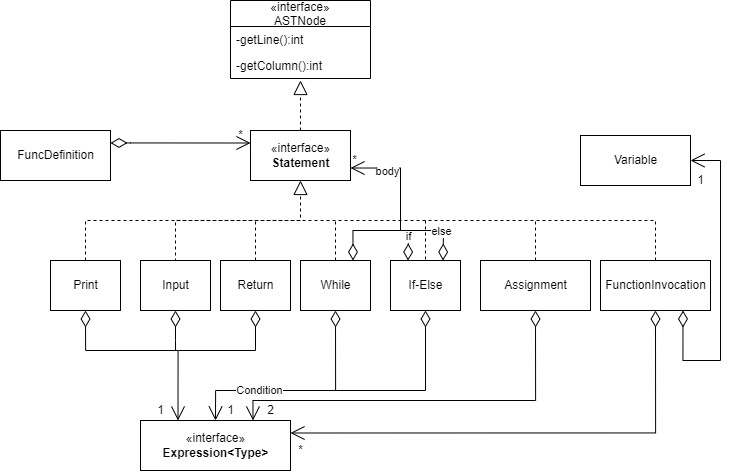

The diagram above was exported from draw.io. Its source (the exported page's mxGraphModel, read from the mxfile embedded in the PNG):
<mxGraphModel dx="1480" dy="2180" grid="1" gridSize="10" guides="1" tooltips="1" connect="1" arrows="1" fold="1" page="1" pageScale="1" pageWidth="827" pageHeight="1169" math="0" shadow="0">
  <root>
    <mxCell id="0" />
    <mxCell id="1" parent="0" />
    <mxCell id="TkAfwVdGsT7J8YaqJi54-3" value="FuncDefinition" style="html=1;" vertex="1" parent="1">
      <mxGeometry x="70" y="180" width="110" height="50" as="geometry" />
    </mxCell>
    <mxCell id="TkAfwVdGsT7J8YaqJi54-9" value="«interface»&lt;br&gt;&lt;b&gt;Statement&lt;/b&gt;" style="html=1;" vertex="1" parent="1">
      <mxGeometry x="320" y="180" width="100" height="50" as="geometry" />
    </mxCell>
    <mxCell id="TkAfwVdGsT7J8YaqJi54-12" value="«interface»&lt;br&gt;&lt;b&gt;Expression&amp;lt;Type&amp;gt;&lt;/b&gt;" style="html=1;" vertex="1" parent="1">
      <mxGeometry x="210" y="470" width="150" height="50" as="geometry" />
    </mxCell>
    <mxCell id="TkAfwVdGsT7J8YaqJi54-13" value="Assignment" style="html=1;" vertex="1" parent="1">
      <mxGeometry x="550" y="310" width="110" height="50" as="geometry" />
    </mxCell>
    <mxCell id="TkAfwVdGsT7J8YaqJi54-14" value="If-Else" style="html=1;" vertex="1" parent="1">
      <mxGeometry x="460" y="310" width="70" height="50" as="geometry" />
    </mxCell>
    <mxCell id="TkAfwVdGsT7J8YaqJi54-15" value="While" style="html=1;" vertex="1" parent="1">
      <mxGeometry x="370" y="310" width="70" height="50" as="geometry" />
    </mxCell>
    <mxCell id="TkAfwVdGsT7J8YaqJi54-16" value="" style="endArrow=block;dashed=1;endFill=0;endSize=12;html=1;rounded=0;entryX=0.5;entryY=1.077;entryDx=0;entryDy=0;exitX=0.5;exitY=0;exitDx=0;exitDy=0;entryPerimeter=0;" edge="1" parent="1" source="TkAfwVdGsT7J8YaqJi54-9" target="TkAfwVdGsT7J8YaqJi54-107">
      <mxGeometry width="160" relative="1" as="geometry">
        <mxPoint x="210" y="170" as="sourcePoint" />
        <mxPoint x="370" y="50" as="targetPoint" />
      </mxGeometry>
    </mxCell>
    <mxCell id="TkAfwVdGsT7J8YaqJi54-18" value="Return" style="html=1;" vertex="1" parent="1">
      <mxGeometry x="290" y="310" width="70" height="50" as="geometry" />
    </mxCell>
    <mxCell id="TkAfwVdGsT7J8YaqJi54-23" value="Print" style="html=1;" vertex="1" parent="1">
      <mxGeometry x="120" y="310" width="70" height="50" as="geometry" />
    </mxCell>
    <mxCell id="TkAfwVdGsT7J8YaqJi54-24" value="Input" style="html=1;" vertex="1" parent="1">
      <mxGeometry x="210" y="310" width="70" height="50" as="geometry" />
    </mxCell>
    <mxCell id="TkAfwVdGsT7J8YaqJi54-26" value="" style="endArrow=block;dashed=1;endFill=0;endSize=12;html=1;rounded=0;entryX=0.5;entryY=1;entryDx=0;entryDy=0;exitX=0.5;exitY=0;exitDx=0;exitDy=0;" edge="1" parent="1" source="TkAfwVdGsT7J8YaqJi54-23" target="TkAfwVdGsT7J8YaqJi54-9">
      <mxGeometry width="160" relative="1" as="geometry">
        <mxPoint x="380" y="190" as="sourcePoint" />
        <mxPoint x="380" y="60" as="targetPoint" />
        <Array as="points">
          <mxPoint x="155" y="270" />
          <mxPoint x="370" y="270" />
        </Array>
      </mxGeometry>
    </mxCell>
    <mxCell id="TkAfwVdGsT7J8YaqJi54-27" value="" style="endArrow=none;dashed=1;html=1;rounded=0;exitX=0.5;exitY=0;exitDx=0;exitDy=0;entryX=0.5;entryY=0;entryDx=0;entryDy=0;" edge="1" parent="1" source="TkAfwVdGsT7J8YaqJi54-35" target="TkAfwVdGsT7J8YaqJi54-24">
      <mxGeometry width="50" height="50" relative="1" as="geometry">
        <mxPoint x="725" y="310" as="sourcePoint" />
        <mxPoint x="190" y="330" as="targetPoint" />
        <Array as="points">
          <mxPoint x="725" y="310" />
          <mxPoint x="725" y="270" />
          <mxPoint x="245" y="270" />
        </Array>
      </mxGeometry>
    </mxCell>
    <mxCell id="TkAfwVdGsT7J8YaqJi54-28" value="" style="endArrow=none;dashed=1;html=1;rounded=0;exitX=0.5;exitY=0;exitDx=0;exitDy=0;" edge="1" parent="1" source="TkAfwVdGsT7J8YaqJi54-18">
      <mxGeometry width="50" height="50" relative="1" as="geometry">
        <mxPoint x="140" y="380" as="sourcePoint" />
        <mxPoint x="325" y="270" as="targetPoint" />
      </mxGeometry>
    </mxCell>
    <mxCell id="TkAfwVdGsT7J8YaqJi54-29" value="" style="endArrow=none;dashed=1;html=1;rounded=0;entryX=0.5;entryY=0;entryDx=0;entryDy=0;" edge="1" parent="1" target="TkAfwVdGsT7J8YaqJi54-14">
      <mxGeometry width="50" height="50" relative="1" as="geometry">
        <mxPoint x="495" y="270" as="sourcePoint" />
        <mxPoint x="335" y="280" as="targetPoint" />
      </mxGeometry>
    </mxCell>
    <mxCell id="TkAfwVdGsT7J8YaqJi54-30" value="" style="endArrow=none;dashed=1;html=1;rounded=0;exitX=0.5;exitY=0;exitDx=0;exitDy=0;" edge="1" parent="1" source="TkAfwVdGsT7J8YaqJi54-13">
      <mxGeometry width="50" height="50" relative="1" as="geometry">
        <mxPoint x="345" y="330" as="sourcePoint" />
        <mxPoint x="605" y="270" as="targetPoint" />
      </mxGeometry>
    </mxCell>
    <mxCell id="TkAfwVdGsT7J8YaqJi54-31" value="" style="endArrow=none;dashed=1;html=1;rounded=0;exitX=0.5;exitY=0;exitDx=0;exitDy=0;" edge="1" parent="1" source="TkAfwVdGsT7J8YaqJi54-15">
      <mxGeometry width="50" height="50" relative="1" as="geometry">
        <mxPoint x="355" y="340" as="sourcePoint" />
        <mxPoint x="405" y="270" as="targetPoint" />
      </mxGeometry>
    </mxCell>
    <mxCell id="TkAfwVdGsT7J8YaqJi54-35" value="FunctionInvocation" style="html=1;" vertex="1" parent="1">
      <mxGeometry x="670" y="310" width="110" height="50" as="geometry" />
    </mxCell>
    <mxCell id="TkAfwVdGsT7J8YaqJi54-44" value="" style="endArrow=open;html=1;endSize=12;startArrow=diamondThin;startSize=14;startFill=0;edgeStyle=orthogonalEdgeStyle;align=left;verticalAlign=bottom;rounded=0;exitX=0.5;exitY=1;exitDx=0;exitDy=0;entryX=0.25;entryY=0;entryDx=0;entryDy=0;" edge="1" parent="1" source="TkAfwVdGsT7J8YaqJi54-23" target="TkAfwVdGsT7J8YaqJi54-12">
      <mxGeometry x="-1" y="3" relative="1" as="geometry">
        <mxPoint x="210" y="450" as="sourcePoint" />
        <mxPoint x="370" y="450" as="targetPoint" />
        <Array as="points">
          <mxPoint x="155" y="400" />
          <mxPoint x="247" y="400" />
        </Array>
      </mxGeometry>
    </mxCell>
    <mxCell id="TkAfwVdGsT7J8YaqJi54-45" value="" style="endArrow=diamondThin;endFill=0;endSize=14;html=1;rounded=0;entryX=0.5;entryY=1;entryDx=0;entryDy=0;" edge="1" parent="1" target="TkAfwVdGsT7J8YaqJi54-24">
      <mxGeometry width="160" relative="1" as="geometry">
        <mxPoint x="170" y="400" as="sourcePoint" />
        <mxPoint x="370" y="450" as="targetPoint" />
        <Array as="points">
          <mxPoint x="245" y="400" />
          <mxPoint x="245" y="390" />
        </Array>
      </mxGeometry>
    </mxCell>
    <mxCell id="TkAfwVdGsT7J8YaqJi54-46" value="" style="endArrow=diamondThin;endFill=0;endSize=14;html=1;rounded=0;entryX=0.5;entryY=1;entryDx=0;entryDy=0;" edge="1" parent="1" target="TkAfwVdGsT7J8YaqJi54-18">
      <mxGeometry width="160" relative="1" as="geometry">
        <mxPoint x="248" y="400" as="sourcePoint" />
        <mxPoint x="322.5" y="365" as="targetPoint" />
        <Array as="points">
          <mxPoint x="325" y="400" />
        </Array>
      </mxGeometry>
    </mxCell>
    <mxCell id="TkAfwVdGsT7J8YaqJi54-47" value="" style="endArrow=open;html=1;endSize=12;startArrow=diamondThin;startSize=14;startFill=0;edgeStyle=orthogonalEdgeStyle;align=left;verticalAlign=bottom;rounded=0;exitX=0.5;exitY=1;exitDx=0;exitDy=0;entryX=0.5;entryY=0;entryDx=0;entryDy=0;" edge="1" parent="1" source="TkAfwVdGsT7J8YaqJi54-15" target="TkAfwVdGsT7J8YaqJi54-12">
      <mxGeometry x="-1" y="3" relative="1" as="geometry">
        <mxPoint x="165" y="370" as="sourcePoint" />
        <mxPoint x="257.5" y="480" as="targetPoint" />
        <Array as="points">
          <mxPoint x="405" y="440" />
          <mxPoint x="285" y="440" />
        </Array>
      </mxGeometry>
    </mxCell>
    <mxCell id="TkAfwVdGsT7J8YaqJi54-48" value="" style="endArrow=diamondThin;endFill=0;endSize=14;html=1;rounded=0;entryX=0.5;entryY=1;entryDx=0;entryDy=0;" edge="1" parent="1" target="TkAfwVdGsT7J8YaqJi54-14">
      <mxGeometry width="160" relative="1" as="geometry">
        <mxPoint x="310" y="440" as="sourcePoint" />
        <mxPoint x="335" y="370" as="targetPoint" />
        <Array as="points">
          <mxPoint x="495" y="440" />
        </Array>
      </mxGeometry>
    </mxCell>
    <mxCell id="TkAfwVdGsT7J8YaqJi54-49" value="Condition" style="edgeLabel;html=1;align=center;verticalAlign=middle;resizable=0;points=[];" vertex="1" connectable="0" parent="TkAfwVdGsT7J8YaqJi54-48">
      <mxGeometry x="-0.864" y="1" relative="1" as="geometry">
        <mxPoint as="offset" />
      </mxGeometry>
    </mxCell>
    <mxCell id="TkAfwVdGsT7J8YaqJi54-50" value="1" style="text;html=1;align=center;verticalAlign=middle;resizable=0;points=[];autosize=1;strokeColor=none;fillColor=none;" vertex="1" parent="1">
      <mxGeometry x="290" y="450" width="20" height="20" as="geometry" />
    </mxCell>
    <mxCell id="TkAfwVdGsT7J8YaqJi54-51" value="" style="endArrow=open;html=1;endSize=12;startArrow=diamondThin;startSize=14;startFill=0;edgeStyle=orthogonalEdgeStyle;align=left;verticalAlign=bottom;rounded=0;exitX=0.5;exitY=1;exitDx=0;exitDy=0;entryX=0.75;entryY=0;entryDx=0;entryDy=0;" edge="1" parent="1" source="TkAfwVdGsT7J8YaqJi54-13" target="TkAfwVdGsT7J8YaqJi54-12">
      <mxGeometry x="-1" y="3" relative="1" as="geometry">
        <mxPoint x="415" y="370" as="sourcePoint" />
        <mxPoint x="295" y="480" as="targetPoint" />
        <Array as="points">
          <mxPoint x="605" y="450" />
          <mxPoint x="323" y="450" />
        </Array>
      </mxGeometry>
    </mxCell>
    <mxCell id="TkAfwVdGsT7J8YaqJi54-52" value="1" style="text;html=1;align=center;verticalAlign=middle;resizable=0;points=[];autosize=1;strokeColor=none;fillColor=none;" vertex="1" parent="1">
      <mxGeometry x="220" y="450" width="20" height="20" as="geometry" />
    </mxCell>
    <mxCell id="TkAfwVdGsT7J8YaqJi54-53" value="2" style="text;html=1;align=center;verticalAlign=middle;resizable=0;points=[];autosize=1;strokeColor=none;fillColor=none;" vertex="1" parent="1">
      <mxGeometry x="330" y="450" width="20" height="20" as="geometry" />
    </mxCell>
    <mxCell id="TkAfwVdGsT7J8YaqJi54-54" value="" style="endArrow=open;html=1;endSize=12;startArrow=diamondThin;startSize=14;startFill=0;edgeStyle=orthogonalEdgeStyle;align=left;verticalAlign=bottom;rounded=0;exitX=0.75;exitY=0;exitDx=0;exitDy=0;entryX=1;entryY=0.75;entryDx=0;entryDy=0;" edge="1" parent="1" source="TkAfwVdGsT7J8YaqJi54-15" target="TkAfwVdGsT7J8YaqJi54-9">
      <mxGeometry x="-1" y="3" relative="1" as="geometry">
        <mxPoint x="615" y="370" as="sourcePoint" />
        <mxPoint x="332.5" y="480" as="targetPoint" />
        <Array as="points">
          <mxPoint x="423" y="280" />
          <mxPoint x="470" y="280" />
          <mxPoint x="470" y="218" />
        </Array>
      </mxGeometry>
    </mxCell>
    <mxCell id="TkAfwVdGsT7J8YaqJi54-55" value="body" style="edgeLabel;html=1;align=center;verticalAlign=middle;resizable=0;points=[];" vertex="1" connectable="0" parent="TkAfwVdGsT7J8YaqJi54-54">
      <mxGeometry x="0.6219" y="1" relative="1" as="geometry">
        <mxPoint x="-1" y="1" as="offset" />
      </mxGeometry>
    </mxCell>
    <mxCell id="TkAfwVdGsT7J8YaqJi54-56" value="" style="endArrow=diamondThin;endFill=0;endSize=14;html=1;rounded=0;entryX=0.25;entryY=0;entryDx=0;entryDy=0;" edge="1" parent="1" target="TkAfwVdGsT7J8YaqJi54-14">
      <mxGeometry width="160" relative="1" as="geometry">
        <mxPoint x="470" y="280" as="sourcePoint" />
        <mxPoint x="505" y="370" as="targetPoint" />
        <Array as="points">
          <mxPoint x="478" y="280" />
        </Array>
      </mxGeometry>
    </mxCell>
    <mxCell id="TkAfwVdGsT7J8YaqJi54-57" value="if" style="edgeLabel;html=1;align=center;verticalAlign=middle;resizable=0;points=[];" vertex="1" connectable="0" parent="TkAfwVdGsT7J8YaqJi54-56">
      <mxGeometry x="-0.3076" y="-1" relative="1" as="geometry">
        <mxPoint as="offset" />
      </mxGeometry>
    </mxCell>
    <mxCell id="TkAfwVdGsT7J8YaqJi54-58" value="" style="endArrow=diamondThin;endFill=0;endSize=14;html=1;rounded=0;entryX=0.75;entryY=0;entryDx=0;entryDy=0;" edge="1" parent="1" target="TkAfwVdGsT7J8YaqJi54-14">
      <mxGeometry width="160" relative="1" as="geometry">
        <mxPoint x="470" y="280" as="sourcePoint" />
        <mxPoint x="487.5" y="320" as="targetPoint" />
        <Array as="points">
          <mxPoint x="513" y="280" />
        </Array>
      </mxGeometry>
    </mxCell>
    <mxCell id="TkAfwVdGsT7J8YaqJi54-59" value="else" style="edgeLabel;html=1;align=center;verticalAlign=middle;resizable=0;points=[];" vertex="1" connectable="0" parent="TkAfwVdGsT7J8YaqJi54-58">
      <mxGeometry x="0.4492" relative="1" as="geometry">
        <mxPoint x="-3" y="-10" as="offset" />
      </mxGeometry>
    </mxCell>
    <mxCell id="TkAfwVdGsT7J8YaqJi54-60" value="*" style="text;html=1;align=center;verticalAlign=middle;resizable=0;points=[];autosize=1;strokeColor=none;fillColor=none;" vertex="1" parent="1">
      <mxGeometry x="414" y="200" width="20" height="20" as="geometry" />
    </mxCell>
    <mxCell id="TkAfwVdGsT7J8YaqJi54-96" value="" style="endArrow=open;html=1;endSize=12;startArrow=diamondThin;startSize=14;startFill=0;edgeStyle=orthogonalEdgeStyle;align=left;verticalAlign=bottom;rounded=0;entryX=0;entryY=0.25;entryDx=0;entryDy=0;exitX=1;exitY=0.25;exitDx=0;exitDy=0;" edge="1" parent="1" source="TkAfwVdGsT7J8YaqJi54-3" target="TkAfwVdGsT7J8YaqJi54-9">
      <mxGeometry x="-0.9762" y="12" relative="1" as="geometry">
        <mxPoint x="280" y="150" as="sourcePoint" />
        <mxPoint x="172.09000000000015" y="204.89999999999998" as="targetPoint" />
        <Array as="points">
          <mxPoint x="200" y="192" />
          <mxPoint x="250" y="192" />
        </Array>
        <mxPoint as="offset" />
      </mxGeometry>
    </mxCell>
    <mxCell id="TkAfwVdGsT7J8YaqJi54-97" value="*" style="text;html=1;align=center;verticalAlign=middle;resizable=0;points=[];autosize=1;strokeColor=none;fillColor=none;" vertex="1" parent="1">
      <mxGeometry x="300" y="175" width="20" height="20" as="geometry" />
    </mxCell>
    <mxCell id="TkAfwVdGsT7J8YaqJi54-105" value="«interface»&#10;ASTNode" style="swimlane;fontStyle=0;childLayout=stackLayout;horizontal=1;startSize=26;fillColor=none;horizontalStack=0;resizeParent=1;resizeParentMax=0;resizeLast=0;collapsible=1;marginBottom=0;" vertex="1" parent="1">
      <mxGeometry x="300" y="50" width="140" height="78" as="geometry" />
    </mxCell>
    <mxCell id="TkAfwVdGsT7J8YaqJi54-106" value="-getLine():int" style="text;strokeColor=none;fillColor=none;align=left;verticalAlign=top;spacingLeft=4;spacingRight=4;overflow=hidden;rotatable=0;points=[[0,0.5],[1,0.5]];portConstraint=eastwest;" vertex="1" parent="TkAfwVdGsT7J8YaqJi54-105">
      <mxGeometry y="26" width="140" height="26" as="geometry" />
    </mxCell>
    <mxCell id="TkAfwVdGsT7J8YaqJi54-107" value="-getColumn():int" style="text;strokeColor=none;fillColor=none;align=left;verticalAlign=top;spacingLeft=4;spacingRight=4;overflow=hidden;rotatable=0;points=[[0,0.5],[1,0.5]];portConstraint=eastwest;" vertex="1" parent="TkAfwVdGsT7J8YaqJi54-105">
      <mxGeometry y="52" width="140" height="26" as="geometry" />
    </mxCell>
    <mxCell id="TkAfwVdGsT7J8YaqJi54-140" value="" style="endArrow=open;html=1;endSize=12;startArrow=diamondThin;startSize=14;startFill=0;edgeStyle=orthogonalEdgeStyle;align=left;verticalAlign=bottom;rounded=0;exitX=0.5;exitY=1;exitDx=0;exitDy=0;entryX=1;entryY=0.25;entryDx=0;entryDy=0;" edge="1" parent="1" source="TkAfwVdGsT7J8YaqJi54-35" target="TkAfwVdGsT7J8YaqJi54-12">
      <mxGeometry x="-1" y="3" relative="1" as="geometry">
        <mxPoint x="615" y="370" as="sourcePoint" />
        <mxPoint x="332.4999999999999" y="480" as="targetPoint" />
        <Array as="points">
          <mxPoint x="725" y="483" />
        </Array>
      </mxGeometry>
    </mxCell>
    <mxCell id="TkAfwVdGsT7J8YaqJi54-141" value="*" style="text;html=1;align=center;verticalAlign=middle;resizable=0;points=[];autosize=1;strokeColor=none;fillColor=none;" vertex="1" parent="1">
      <mxGeometry x="360" y="490" width="20" height="20" as="geometry" />
    </mxCell>
    <mxCell id="TkAfwVdGsT7J8YaqJi54-143" value="Variable" style="html=1;" vertex="1" parent="1">
      <mxGeometry x="650" y="185" width="110" height="50" as="geometry" />
    </mxCell>
    <mxCell id="TkAfwVdGsT7J8YaqJi54-144" value="" style="endArrow=open;html=1;endSize=12;startArrow=diamondThin;startSize=14;startFill=0;edgeStyle=orthogonalEdgeStyle;align=left;verticalAlign=bottom;rounded=0;exitX=0.75;exitY=1;exitDx=0;exitDy=0;entryX=1;entryY=0.5;entryDx=0;entryDy=0;" edge="1" parent="1" source="TkAfwVdGsT7J8YaqJi54-35" target="TkAfwVdGsT7J8YaqJi54-143">
      <mxGeometry x="-1" y="3" relative="1" as="geometry">
        <mxPoint x="735" y="370" as="sourcePoint" />
        <mxPoint x="370.0000000000001" y="492.5" as="targetPoint" />
        <Array as="points">
          <mxPoint x="752" y="410" />
          <mxPoint x="790" y="410" />
          <mxPoint x="790" y="210" />
        </Array>
      </mxGeometry>
    </mxCell>
    <mxCell id="TkAfwVdGsT7J8YaqJi54-145" value="1" style="text;html=1;align=center;verticalAlign=middle;resizable=0;points=[];autosize=1;strokeColor=none;fillColor=none;" vertex="1" parent="1">
      <mxGeometry x="760" y="220" width="20" height="20" as="geometry" />
    </mxCell>
  </root>
</mxGraphModel>